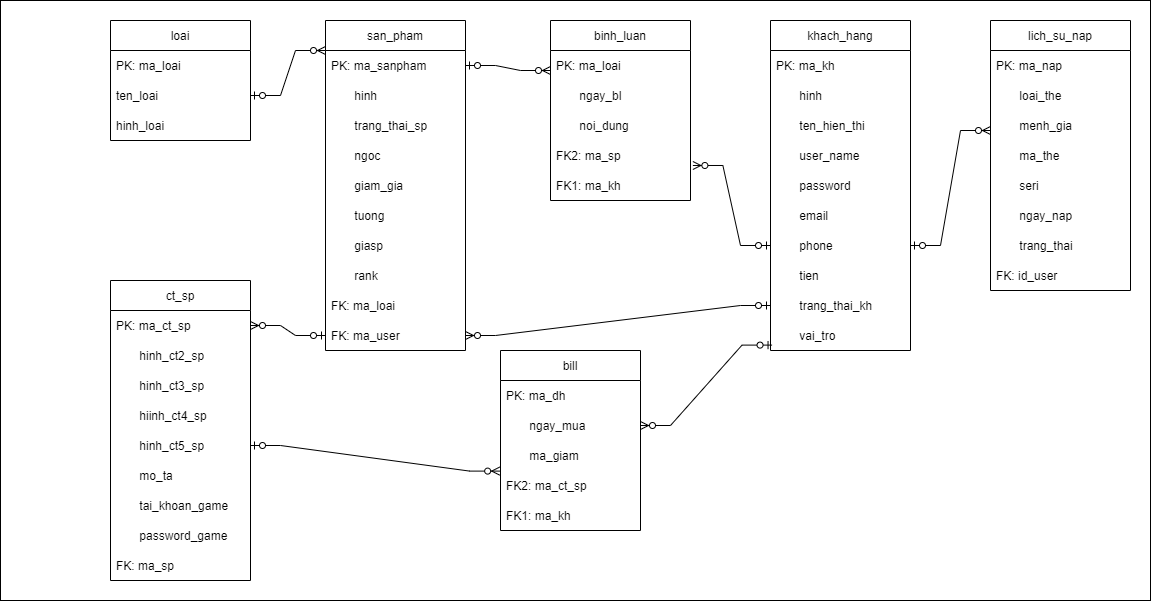

The diagram above was exported from draw.io. Its source (the exported page's mxGraphModel, read from the mxfile embedded in the PNG):
<mxGraphModel dx="1888" dy="539" grid="1" gridSize="10" guides="1" tooltips="1" connect="1" arrows="1" fold="1" page="1" pageScale="1" pageWidth="850" pageHeight="1100" math="0" shadow="0">
  <root>
    <mxCell id="0" />
    <mxCell id="1" parent="0" />
    <mxCell id="WtVVwcyodVeuXSdf_MBm-1" value="" style="rounded=0;whiteSpace=wrap;html=1;" parent="1" vertex="1">
      <mxGeometry x="-40" y="50" width="1150" height="600" as="geometry" />
    </mxCell>
    <mxCell id="WtVVwcyodVeuXSdf_MBm-2" value="loai" style="swimlane;fontStyle=0;childLayout=stackLayout;horizontal=1;startSize=30;horizontalStack=0;resizeParent=1;resizeParentMax=0;resizeLast=0;collapsible=1;marginBottom=0;" parent="1" vertex="1">
      <mxGeometry x="70" y="70" width="140" height="120" as="geometry" />
    </mxCell>
    <mxCell id="WtVVwcyodVeuXSdf_MBm-3" value="PK: ma_loai" style="text;strokeColor=none;fillColor=none;align=left;verticalAlign=middle;spacingLeft=4;spacingRight=4;overflow=hidden;points=[[0,0.5],[1,0.5]];portConstraint=eastwest;rotatable=0;" parent="WtVVwcyodVeuXSdf_MBm-2" vertex="1">
      <mxGeometry y="30" width="140" height="30" as="geometry" />
    </mxCell>
    <mxCell id="WtVVwcyodVeuXSdf_MBm-4" value="ten_loai" style="text;strokeColor=none;fillColor=none;align=left;verticalAlign=middle;spacingLeft=4;spacingRight=4;overflow=hidden;points=[[0,0.5],[1,0.5]];portConstraint=eastwest;rotatable=0;" parent="WtVVwcyodVeuXSdf_MBm-2" vertex="1">
      <mxGeometry y="60" width="140" height="30" as="geometry" />
    </mxCell>
    <mxCell id="PZBNhB6EYHk5Xx3J91-9-2" value="hinh_loai" style="text;strokeColor=none;fillColor=none;align=left;verticalAlign=middle;spacingLeft=4;spacingRight=4;overflow=hidden;points=[[0,0.5],[1,0.5]];portConstraint=eastwest;rotatable=0;" parent="WtVVwcyodVeuXSdf_MBm-2" vertex="1">
      <mxGeometry y="90" width="140" height="30" as="geometry" />
    </mxCell>
    <mxCell id="WtVVwcyodVeuXSdf_MBm-6" value="san_pham" style="swimlane;fontStyle=0;childLayout=stackLayout;horizontal=1;startSize=30;horizontalStack=0;resizeParent=1;resizeParentMax=0;resizeLast=0;collapsible=1;marginBottom=0;" parent="1" vertex="1">
      <mxGeometry x="285" y="70" width="140" height="330" as="geometry" />
    </mxCell>
    <mxCell id="WtVVwcyodVeuXSdf_MBm-7" value="PK: ma_sanpham" style="text;strokeColor=none;fillColor=none;align=left;verticalAlign=middle;spacingLeft=4;spacingRight=4;overflow=hidden;points=[[0,0.5],[1,0.5]];portConstraint=eastwest;rotatable=0;" parent="WtVVwcyodVeuXSdf_MBm-6" vertex="1">
      <mxGeometry y="30" width="140" height="30" as="geometry" />
    </mxCell>
    <mxCell id="WtVVwcyodVeuXSdf_MBm-8" value="       hinh" style="text;strokeColor=none;fillColor=none;align=left;verticalAlign=middle;spacingLeft=4;spacingRight=4;overflow=hidden;points=[[0,0.5],[1,0.5]];portConstraint=eastwest;rotatable=0;" parent="WtVVwcyodVeuXSdf_MBm-6" vertex="1">
      <mxGeometry y="60" width="140" height="30" as="geometry" />
    </mxCell>
    <mxCell id="WtVVwcyodVeuXSdf_MBm-13" value="       trang_thai_sp" style="text;strokeColor=none;fillColor=none;align=left;verticalAlign=middle;spacingLeft=4;spacingRight=4;overflow=hidden;points=[[0,0.5],[1,0.5]];portConstraint=eastwest;rotatable=0;" parent="WtVVwcyodVeuXSdf_MBm-6" vertex="1">
      <mxGeometry y="90" width="140" height="30" as="geometry" />
    </mxCell>
    <mxCell id="WtVVwcyodVeuXSdf_MBm-12" value="       ngoc" style="text;strokeColor=none;fillColor=none;align=left;verticalAlign=middle;spacingLeft=4;spacingRight=4;overflow=hidden;points=[[0,0.5],[1,0.5]];portConstraint=eastwest;rotatable=0;" parent="WtVVwcyodVeuXSdf_MBm-6" vertex="1">
      <mxGeometry y="120" width="140" height="30" as="geometry" />
    </mxCell>
    <mxCell id="WtVVwcyodVeuXSdf_MBm-14" value="       giam_gia" style="text;strokeColor=none;fillColor=none;align=left;verticalAlign=middle;spacingLeft=4;spacingRight=4;overflow=hidden;points=[[0,0.5],[1,0.5]];portConstraint=eastwest;rotatable=0;" parent="WtVVwcyodVeuXSdf_MBm-6" vertex="1">
      <mxGeometry y="150" width="140" height="30" as="geometry" />
    </mxCell>
    <mxCell id="WtVVwcyodVeuXSdf_MBm-11" value="       tuong" style="text;strokeColor=none;fillColor=none;align=left;verticalAlign=middle;spacingLeft=4;spacingRight=4;overflow=hidden;points=[[0,0.5],[1,0.5]];portConstraint=eastwest;rotatable=0;" parent="WtVVwcyodVeuXSdf_MBm-6" vertex="1">
      <mxGeometry y="180" width="140" height="30" as="geometry" />
    </mxCell>
    <mxCell id="WtVVwcyodVeuXSdf_MBm-9" value="       giasp" style="text;strokeColor=none;fillColor=none;align=left;verticalAlign=middle;spacingLeft=4;spacingRight=4;overflow=hidden;points=[[0,0.5],[1,0.5]];portConstraint=eastwest;rotatable=0;" parent="WtVVwcyodVeuXSdf_MBm-6" vertex="1">
      <mxGeometry y="210" width="140" height="30" as="geometry" />
    </mxCell>
    <mxCell id="WtVVwcyodVeuXSdf_MBm-10" value="       rank" style="text;strokeColor=none;fillColor=none;align=left;verticalAlign=middle;spacingLeft=4;spacingRight=4;overflow=hidden;points=[[0,0.5],[1,0.5]];portConstraint=eastwest;rotatable=0;" parent="WtVVwcyodVeuXSdf_MBm-6" vertex="1">
      <mxGeometry y="240" width="140" height="30" as="geometry" />
    </mxCell>
    <mxCell id="WtVVwcyodVeuXSdf_MBm-19" value="FK: ma_loai" style="text;strokeColor=none;fillColor=none;align=left;verticalAlign=middle;spacingLeft=4;spacingRight=4;overflow=hidden;points=[[0,0.5],[1,0.5]];portConstraint=eastwest;rotatable=0;" parent="WtVVwcyodVeuXSdf_MBm-6" vertex="1">
      <mxGeometry y="270" width="140" height="30" as="geometry" />
    </mxCell>
    <mxCell id="WtVVwcyodVeuXSdf_MBm-18" value="FK: ma_user" style="text;strokeColor=none;fillColor=none;align=left;verticalAlign=middle;spacingLeft=4;spacingRight=4;overflow=hidden;points=[[0,0.5],[1,0.5]];portConstraint=eastwest;rotatable=0;" parent="WtVVwcyodVeuXSdf_MBm-6" vertex="1">
      <mxGeometry y="300" width="140" height="30" as="geometry" />
    </mxCell>
    <mxCell id="WtVVwcyodVeuXSdf_MBm-27" value="binh_luan" style="swimlane;fontStyle=0;childLayout=stackLayout;horizontal=1;startSize=30;horizontalStack=0;resizeParent=1;resizeParentMax=0;resizeLast=0;collapsible=1;marginBottom=0;" parent="1" vertex="1">
      <mxGeometry x="510" y="70" width="140" height="180" as="geometry" />
    </mxCell>
    <mxCell id="WtVVwcyodVeuXSdf_MBm-28" value="PK: ma_loai" style="text;strokeColor=none;fillColor=none;align=left;verticalAlign=middle;spacingLeft=4;spacingRight=4;overflow=hidden;points=[[0,0.5],[1,0.5]];portConstraint=eastwest;rotatable=0;" parent="WtVVwcyodVeuXSdf_MBm-27" vertex="1">
      <mxGeometry y="30" width="140" height="30" as="geometry" />
    </mxCell>
    <mxCell id="WtVVwcyodVeuXSdf_MBm-29" value="       ngay_bl" style="text;strokeColor=none;fillColor=none;align=left;verticalAlign=middle;spacingLeft=4;spacingRight=4;overflow=hidden;points=[[0,0.5],[1,0.5]];portConstraint=eastwest;rotatable=0;" parent="WtVVwcyodVeuXSdf_MBm-27" vertex="1">
      <mxGeometry y="60" width="140" height="30" as="geometry" />
    </mxCell>
    <mxCell id="WtVVwcyodVeuXSdf_MBm-30" value="       noi_dung" style="text;strokeColor=none;fillColor=none;align=left;verticalAlign=middle;spacingLeft=4;spacingRight=4;overflow=hidden;points=[[0,0.5],[1,0.5]];portConstraint=eastwest;rotatable=0;" parent="WtVVwcyodVeuXSdf_MBm-27" vertex="1">
      <mxGeometry y="90" width="140" height="30" as="geometry" />
    </mxCell>
    <mxCell id="WtVVwcyodVeuXSdf_MBm-32" value="FK2: ma_sp" style="text;strokeColor=none;fillColor=none;align=left;verticalAlign=middle;spacingLeft=4;spacingRight=4;overflow=hidden;points=[[0,0.5],[1,0.5]];portConstraint=eastwest;rotatable=0;" parent="WtVVwcyodVeuXSdf_MBm-27" vertex="1">
      <mxGeometry y="120" width="140" height="30" as="geometry" />
    </mxCell>
    <mxCell id="WtVVwcyodVeuXSdf_MBm-31" value="FK1: ma_kh" style="text;strokeColor=none;fillColor=none;align=left;verticalAlign=middle;spacingLeft=4;spacingRight=4;overflow=hidden;points=[[0,0.5],[1,0.5]];portConstraint=eastwest;rotatable=0;" parent="WtVVwcyodVeuXSdf_MBm-27" vertex="1">
      <mxGeometry y="150" width="140" height="30" as="geometry" />
    </mxCell>
    <mxCell id="WtVVwcyodVeuXSdf_MBm-33" value="khach_hang" style="swimlane;fontStyle=0;childLayout=stackLayout;horizontal=1;startSize=30;horizontalStack=0;resizeParent=1;resizeParentMax=0;resizeLast=0;collapsible=1;marginBottom=0;" parent="1" vertex="1">
      <mxGeometry x="730" y="70" width="140" height="330" as="geometry" />
    </mxCell>
    <mxCell id="WtVVwcyodVeuXSdf_MBm-34" value="PK: ma_kh" style="text;strokeColor=none;fillColor=none;align=left;verticalAlign=middle;spacingLeft=4;spacingRight=4;overflow=hidden;points=[[0,0.5],[1,0.5]];portConstraint=eastwest;rotatable=0;" parent="WtVVwcyodVeuXSdf_MBm-33" vertex="1">
      <mxGeometry y="30" width="140" height="30" as="geometry" />
    </mxCell>
    <mxCell id="WtVVwcyodVeuXSdf_MBm-35" value="       hinh" style="text;strokeColor=none;fillColor=none;align=left;verticalAlign=middle;spacingLeft=4;spacingRight=4;overflow=hidden;points=[[0,0.5],[1,0.5]];portConstraint=eastwest;rotatable=0;" parent="WtVVwcyodVeuXSdf_MBm-33" vertex="1">
      <mxGeometry y="60" width="140" height="30" as="geometry" />
    </mxCell>
    <mxCell id="WtVVwcyodVeuXSdf_MBm-36" value="       ten_hien_thi" style="text;strokeColor=none;fillColor=none;align=left;verticalAlign=middle;spacingLeft=4;spacingRight=4;overflow=hidden;points=[[0,0.5],[1,0.5]];portConstraint=eastwest;rotatable=0;" parent="WtVVwcyodVeuXSdf_MBm-33" vertex="1">
      <mxGeometry y="90" width="140" height="30" as="geometry" />
    </mxCell>
    <mxCell id="WtVVwcyodVeuXSdf_MBm-41" value="       user_name" style="text;strokeColor=none;fillColor=none;align=left;verticalAlign=middle;spacingLeft=4;spacingRight=4;overflow=hidden;points=[[0,0.5],[1,0.5]];portConstraint=eastwest;rotatable=0;" parent="WtVVwcyodVeuXSdf_MBm-33" vertex="1">
      <mxGeometry y="120" width="140" height="30" as="geometry" />
    </mxCell>
    <mxCell id="WtVVwcyodVeuXSdf_MBm-40" value="       password" style="text;strokeColor=none;fillColor=none;align=left;verticalAlign=middle;spacingLeft=4;spacingRight=4;overflow=hidden;points=[[0,0.5],[1,0.5]];portConstraint=eastwest;rotatable=0;" parent="WtVVwcyodVeuXSdf_MBm-33" vertex="1">
      <mxGeometry y="150" width="140" height="30" as="geometry" />
    </mxCell>
    <mxCell id="WtVVwcyodVeuXSdf_MBm-39" value="       email" style="text;strokeColor=none;fillColor=none;align=left;verticalAlign=middle;spacingLeft=4;spacingRight=4;overflow=hidden;points=[[0,0.5],[1,0.5]];portConstraint=eastwest;rotatable=0;" parent="WtVVwcyodVeuXSdf_MBm-33" vertex="1">
      <mxGeometry y="180" width="140" height="30" as="geometry" />
    </mxCell>
    <mxCell id="WtVVwcyodVeuXSdf_MBm-38" value="       phone" style="text;strokeColor=none;fillColor=none;align=left;verticalAlign=middle;spacingLeft=4;spacingRight=4;overflow=hidden;points=[[0,0.5],[1,0.5]];portConstraint=eastwest;rotatable=0;" parent="WtVVwcyodVeuXSdf_MBm-33" vertex="1">
      <mxGeometry y="210" width="140" height="30" as="geometry" />
    </mxCell>
    <mxCell id="FiaenAUPrdeOo8fJJDaX-1" value="       tien" style="text;strokeColor=none;fillColor=none;align=left;verticalAlign=middle;spacingLeft=4;spacingRight=4;overflow=hidden;points=[[0,0.5],[1,0.5]];portConstraint=eastwest;rotatable=0;" parent="WtVVwcyodVeuXSdf_MBm-33" vertex="1">
      <mxGeometry y="240" width="140" height="30" as="geometry" />
    </mxCell>
    <mxCell id="WtVVwcyodVeuXSdf_MBm-37" value="       trang_thai_kh" style="text;strokeColor=none;fillColor=none;align=left;verticalAlign=middle;spacingLeft=4;spacingRight=4;overflow=hidden;points=[[0,0.5],[1,0.5]];portConstraint=eastwest;rotatable=0;" parent="WtVVwcyodVeuXSdf_MBm-33" vertex="1">
      <mxGeometry y="270" width="140" height="30" as="geometry" />
    </mxCell>
    <mxCell id="WtVVwcyodVeuXSdf_MBm-42" value="       vai_tro" style="text;strokeColor=none;fillColor=none;align=left;verticalAlign=middle;spacingLeft=4;spacingRight=4;overflow=hidden;points=[[0,0.5],[1,0.5]];portConstraint=eastwest;rotatable=0;" parent="WtVVwcyodVeuXSdf_MBm-33" vertex="1">
      <mxGeometry y="300" width="140" height="30" as="geometry" />
    </mxCell>
    <mxCell id="WtVVwcyodVeuXSdf_MBm-43" value="lich_su_nap" style="swimlane;fontStyle=0;childLayout=stackLayout;horizontal=1;startSize=30;horizontalStack=0;resizeParent=1;resizeParentMax=0;resizeLast=0;collapsible=1;marginBottom=0;" parent="1" vertex="1">
      <mxGeometry x="950" y="70" width="140" height="270" as="geometry" />
    </mxCell>
    <mxCell id="WtVVwcyodVeuXSdf_MBm-44" value="PK: ma_nap" style="text;strokeColor=none;fillColor=none;align=left;verticalAlign=middle;spacingLeft=4;spacingRight=4;overflow=hidden;points=[[0,0.5],[1,0.5]];portConstraint=eastwest;rotatable=0;" parent="WtVVwcyodVeuXSdf_MBm-43" vertex="1">
      <mxGeometry y="30" width="140" height="30" as="geometry" />
    </mxCell>
    <mxCell id="WtVVwcyodVeuXSdf_MBm-45" value="       loai_the" style="text;strokeColor=none;fillColor=none;align=left;verticalAlign=middle;spacingLeft=4;spacingRight=4;overflow=hidden;points=[[0,0.5],[1,0.5]];portConstraint=eastwest;rotatable=0;" parent="WtVVwcyodVeuXSdf_MBm-43" vertex="1">
      <mxGeometry y="60" width="140" height="30" as="geometry" />
    </mxCell>
    <mxCell id="WtVVwcyodVeuXSdf_MBm-46" value="       menh_gia" style="text;strokeColor=none;fillColor=none;align=left;verticalAlign=middle;spacingLeft=4;spacingRight=4;overflow=hidden;points=[[0,0.5],[1,0.5]];portConstraint=eastwest;rotatable=0;" parent="WtVVwcyodVeuXSdf_MBm-43" vertex="1">
      <mxGeometry y="90" width="140" height="30" as="geometry" />
    </mxCell>
    <mxCell id="WtVVwcyodVeuXSdf_MBm-50" value="       ma_the" style="text;strokeColor=none;fillColor=none;align=left;verticalAlign=middle;spacingLeft=4;spacingRight=4;overflow=hidden;points=[[0,0.5],[1,0.5]];portConstraint=eastwest;rotatable=0;" parent="WtVVwcyodVeuXSdf_MBm-43" vertex="1">
      <mxGeometry y="120" width="140" height="30" as="geometry" />
    </mxCell>
    <mxCell id="WtVVwcyodVeuXSdf_MBm-49" value="       seri" style="text;strokeColor=none;fillColor=none;align=left;verticalAlign=middle;spacingLeft=4;spacingRight=4;overflow=hidden;points=[[0,0.5],[1,0.5]];portConstraint=eastwest;rotatable=0;" parent="WtVVwcyodVeuXSdf_MBm-43" vertex="1">
      <mxGeometry y="150" width="140" height="30" as="geometry" />
    </mxCell>
    <mxCell id="PZBNhB6EYHk5Xx3J91-9-1" value="       ngay_nap" style="text;strokeColor=none;fillColor=none;align=left;verticalAlign=middle;spacingLeft=4;spacingRight=4;overflow=hidden;points=[[0,0.5],[1,0.5]];portConstraint=eastwest;rotatable=0;" parent="WtVVwcyodVeuXSdf_MBm-43" vertex="1">
      <mxGeometry y="180" width="140" height="30" as="geometry" />
    </mxCell>
    <mxCell id="WtVVwcyodVeuXSdf_MBm-48" value="       trang_thai" style="text;strokeColor=none;fillColor=none;align=left;verticalAlign=middle;spacingLeft=4;spacingRight=4;overflow=hidden;points=[[0,0.5],[1,0.5]];portConstraint=eastwest;rotatable=0;" parent="WtVVwcyodVeuXSdf_MBm-43" vertex="1">
      <mxGeometry y="210" width="140" height="30" as="geometry" />
    </mxCell>
    <mxCell id="WtVVwcyodVeuXSdf_MBm-47" value="FK: id_user" style="text;strokeColor=none;fillColor=none;align=left;verticalAlign=middle;spacingLeft=4;spacingRight=4;overflow=hidden;points=[[0,0.5],[1,0.5]];portConstraint=eastwest;rotatable=0;" parent="WtVVwcyodVeuXSdf_MBm-43" vertex="1">
      <mxGeometry y="240" width="140" height="30" as="geometry" />
    </mxCell>
    <mxCell id="dDnF36xuBNc3WmIgPgzr-1" value="bill" style="swimlane;fontStyle=0;childLayout=stackLayout;horizontal=1;startSize=30;horizontalStack=0;resizeParent=1;resizeParentMax=0;resizeLast=0;collapsible=1;marginBottom=0;" parent="1" vertex="1">
      <mxGeometry x="460" y="400" width="140" height="180" as="geometry" />
    </mxCell>
    <mxCell id="dDnF36xuBNc3WmIgPgzr-2" value="PK: ma_dh" style="text;strokeColor=none;fillColor=none;align=left;verticalAlign=middle;spacingLeft=4;spacingRight=4;overflow=hidden;points=[[0,0.5],[1,0.5]];portConstraint=eastwest;rotatable=0;" parent="dDnF36xuBNc3WmIgPgzr-1" vertex="1">
      <mxGeometry y="30" width="140" height="30" as="geometry" />
    </mxCell>
    <mxCell id="dDnF36xuBNc3WmIgPgzr-3" value="       ngay_mua" style="text;strokeColor=none;fillColor=none;align=left;verticalAlign=middle;spacingLeft=4;spacingRight=4;overflow=hidden;points=[[0,0.5],[1,0.5]];portConstraint=eastwest;rotatable=0;" parent="dDnF36xuBNc3WmIgPgzr-1" vertex="1">
      <mxGeometry y="60" width="140" height="30" as="geometry" />
    </mxCell>
    <mxCell id="dDnF36xuBNc3WmIgPgzr-4" value="       ma_giam" style="text;strokeColor=none;fillColor=none;align=left;verticalAlign=middle;spacingLeft=4;spacingRight=4;overflow=hidden;points=[[0,0.5],[1,0.5]];portConstraint=eastwest;rotatable=0;" parent="dDnF36xuBNc3WmIgPgzr-1" vertex="1">
      <mxGeometry y="90" width="140" height="30" as="geometry" />
    </mxCell>
    <mxCell id="dDnF36xuBNc3WmIgPgzr-5" value="FK2: ma_ct_sp" style="text;strokeColor=none;fillColor=none;align=left;verticalAlign=middle;spacingLeft=4;spacingRight=4;overflow=hidden;points=[[0,0.5],[1,0.5]];portConstraint=eastwest;rotatable=0;" parent="dDnF36xuBNc3WmIgPgzr-1" vertex="1">
      <mxGeometry y="120" width="140" height="30" as="geometry" />
    </mxCell>
    <mxCell id="dDnF36xuBNc3WmIgPgzr-6" value="FK1: ma_kh" style="text;strokeColor=none;fillColor=none;align=left;verticalAlign=middle;spacingLeft=4;spacingRight=4;overflow=hidden;points=[[0,0.5],[1,0.5]];portConstraint=eastwest;rotatable=0;" parent="dDnF36xuBNc3WmIgPgzr-1" vertex="1">
      <mxGeometry y="150" width="140" height="30" as="geometry" />
    </mxCell>
    <mxCell id="rrWo_SZ0ijzWldpxIQgW-1" value="" style="edgeStyle=entityRelationEdgeStyle;fontSize=12;html=1;endArrow=ERzeroToMany;startArrow=ERzeroToOne;rounded=0;exitX=1;exitY=0.5;exitDx=0;exitDy=0;" parent="1" source="WtVVwcyodVeuXSdf_MBm-4" edge="1">
      <mxGeometry width="100" height="100" relative="1" as="geometry">
        <mxPoint x="185" y="200" as="sourcePoint" />
        <mxPoint x="285" y="100" as="targetPoint" />
      </mxGeometry>
    </mxCell>
    <mxCell id="rrWo_SZ0ijzWldpxIQgW-3" value="" style="edgeStyle=entityRelationEdgeStyle;fontSize=12;html=1;endArrow=ERzeroToMany;startArrow=ERzeroToOne;rounded=0;" parent="1" source="WtVVwcyodVeuXSdf_MBm-7" edge="1">
      <mxGeometry width="100" height="100" relative="1" as="geometry">
        <mxPoint x="430" y="230" as="sourcePoint" />
        <mxPoint x="510" y="120" as="targetPoint" />
      </mxGeometry>
    </mxCell>
    <mxCell id="rrWo_SZ0ijzWldpxIQgW-4" value="" style="edgeStyle=entityRelationEdgeStyle;fontSize=12;html=1;endArrow=ERzeroToMany;startArrow=ERzeroToOne;rounded=0;exitX=0;exitY=0.5;exitDx=0;exitDy=0;entryX=1.017;entryY=0.833;entryDx=0;entryDy=0;entryPerimeter=0;" parent="1" source="WtVVwcyodVeuXSdf_MBm-38" target="WtVVwcyodVeuXSdf_MBm-32" edge="1">
      <mxGeometry width="100" height="100" relative="1" as="geometry">
        <mxPoint x="550" y="360" as="sourcePoint" />
        <mxPoint x="650" y="260" as="targetPoint" />
      </mxGeometry>
    </mxCell>
    <mxCell id="rrWo_SZ0ijzWldpxIQgW-5" value="" style="edgeStyle=entityRelationEdgeStyle;fontSize=12;html=1;endArrow=ERzeroToMany;startArrow=ERzeroToOne;rounded=0;exitX=1;exitY=0.5;exitDx=0;exitDy=0;" parent="1" source="WtVVwcyodVeuXSdf_MBm-38" edge="1">
      <mxGeometry width="100" height="100" relative="1" as="geometry">
        <mxPoint x="850" y="280" as="sourcePoint" />
        <mxPoint x="950" y="180" as="targetPoint" />
      </mxGeometry>
    </mxCell>
    <mxCell id="rrWo_SZ0ijzWldpxIQgW-6" value="" style="edgeStyle=entityRelationEdgeStyle;fontSize=12;html=1;endArrow=ERzeroToMany;startArrow=ERzeroToOne;rounded=0;entryX=1;entryY=0.5;entryDx=0;entryDy=0;exitX=0.011;exitY=0.82;exitDx=0;exitDy=0;exitPerimeter=0;" parent="1" source="WtVVwcyodVeuXSdf_MBm-42" target="dDnF36xuBNc3WmIgPgzr-3" edge="1">
      <mxGeometry width="100" height="100" relative="1" as="geometry">
        <mxPoint x="650" y="510" as="sourcePoint" />
        <mxPoint x="750" y="410" as="targetPoint" />
      </mxGeometry>
    </mxCell>
    <mxCell id="WtVVwcyodVeuXSdf_MBm-20" value="ct_sp" style="swimlane;fontStyle=0;childLayout=stackLayout;horizontal=1;startSize=30;horizontalStack=0;resizeParent=1;resizeParentMax=0;resizeLast=0;collapsible=1;marginBottom=0;" parent="1" vertex="1">
      <mxGeometry x="70" y="330" width="140" height="300" as="geometry" />
    </mxCell>
    <mxCell id="WtVVwcyodVeuXSdf_MBm-21" value="PK: ma_ct_sp" style="text;strokeColor=none;fillColor=none;align=left;verticalAlign=middle;spacingLeft=4;spacingRight=4;overflow=hidden;points=[[0,0.5],[1,0.5]];portConstraint=eastwest;rotatable=0;" parent="WtVVwcyodVeuXSdf_MBm-20" vertex="1">
      <mxGeometry y="30" width="140" height="30" as="geometry" />
    </mxCell>
    <mxCell id="WtVVwcyodVeuXSdf_MBm-22" value="       hinh_ct2_sp" style="text;strokeColor=none;fillColor=none;align=left;verticalAlign=middle;spacingLeft=4;spacingRight=4;overflow=hidden;points=[[0,0.5],[1,0.5]];portConstraint=eastwest;rotatable=0;" parent="WtVVwcyodVeuXSdf_MBm-20" vertex="1">
      <mxGeometry y="60" width="140" height="30" as="geometry" />
    </mxCell>
    <mxCell id="WtVVwcyodVeuXSdf_MBm-23" value="       hinh_ct3_sp" style="text;strokeColor=none;fillColor=none;align=left;verticalAlign=middle;spacingLeft=4;spacingRight=4;overflow=hidden;points=[[0,0.5],[1,0.5]];portConstraint=eastwest;rotatable=0;" parent="WtVVwcyodVeuXSdf_MBm-20" vertex="1">
      <mxGeometry y="90" width="140" height="30" as="geometry" />
    </mxCell>
    <mxCell id="FiaenAUPrdeOo8fJJDaX-2" value="       hiinh_ct4_sp" style="text;strokeColor=none;fillColor=none;align=left;verticalAlign=middle;spacingLeft=4;spacingRight=4;overflow=hidden;points=[[0,0.5],[1,0.5]];portConstraint=eastwest;rotatable=0;" parent="WtVVwcyodVeuXSdf_MBm-20" vertex="1">
      <mxGeometry y="120" width="140" height="30" as="geometry" />
    </mxCell>
    <mxCell id="WtVVwcyodVeuXSdf_MBm-25" value="       hinh_ct5_sp" style="text;strokeColor=none;fillColor=none;align=left;verticalAlign=middle;spacingLeft=4;spacingRight=4;overflow=hidden;points=[[0,0.5],[1,0.5]];portConstraint=eastwest;rotatable=0;" parent="WtVVwcyodVeuXSdf_MBm-20" vertex="1">
      <mxGeometry y="150" width="140" height="30" as="geometry" />
    </mxCell>
    <mxCell id="WtVVwcyodVeuXSdf_MBm-17" value="       mo_ta" style="text;strokeColor=none;fillColor=none;align=left;verticalAlign=middle;spacingLeft=4;spacingRight=4;overflow=hidden;points=[[0,0.5],[1,0.5]];portConstraint=eastwest;rotatable=0;" parent="WtVVwcyodVeuXSdf_MBm-20" vertex="1">
      <mxGeometry y="180" width="140" height="30" as="geometry" />
    </mxCell>
    <mxCell id="WtVVwcyodVeuXSdf_MBm-16" value="       tai_khoan_game" style="text;strokeColor=none;fillColor=none;align=left;verticalAlign=middle;spacingLeft=4;spacingRight=4;overflow=hidden;points=[[0,0.5],[1,0.5]];portConstraint=eastwest;rotatable=0;" parent="WtVVwcyodVeuXSdf_MBm-20" vertex="1">
      <mxGeometry y="210" width="140" height="30" as="geometry" />
    </mxCell>
    <mxCell id="WtVVwcyodVeuXSdf_MBm-15" value="       password_game" style="text;strokeColor=none;fillColor=none;align=left;verticalAlign=middle;spacingLeft=4;spacingRight=4;overflow=hidden;points=[[0,0.5],[1,0.5]];portConstraint=eastwest;rotatable=0;" parent="WtVVwcyodVeuXSdf_MBm-20" vertex="1">
      <mxGeometry y="240" width="140" height="30" as="geometry" />
    </mxCell>
    <mxCell id="WtVVwcyodVeuXSdf_MBm-26" value="FK: ma_sp" style="text;strokeColor=none;fillColor=none;align=left;verticalAlign=middle;spacingLeft=4;spacingRight=4;overflow=hidden;points=[[0,0.5],[1,0.5]];portConstraint=eastwest;rotatable=0;" parent="WtVVwcyodVeuXSdf_MBm-20" vertex="1">
      <mxGeometry y="270" width="140" height="30" as="geometry" />
    </mxCell>
    <mxCell id="rrWo_SZ0ijzWldpxIQgW-8" value="" style="edgeStyle=entityRelationEdgeStyle;fontSize=12;html=1;endArrow=ERzeroToMany;startArrow=ERzeroToOne;rounded=0;" parent="1" source="WtVVwcyodVeuXSdf_MBm-18" target="WtVVwcyodVeuXSdf_MBm-21" edge="1">
      <mxGeometry width="100" height="100" relative="1" as="geometry">
        <mxPoint x="240" y="430" as="sourcePoint" />
        <mxPoint x="260" y="450" as="targetPoint" />
      </mxGeometry>
    </mxCell>
    <mxCell id="FiaenAUPrdeOo8fJJDaX-5" value="" style="edgeStyle=entityRelationEdgeStyle;fontSize=12;html=1;endArrow=ERzeroToMany;startArrow=ERzeroToOne;rounded=0;exitX=1;exitY=0.5;exitDx=0;exitDy=0;entryX=-0.006;entryY=0.02;entryDx=0;entryDy=0;entryPerimeter=0;" parent="1" source="WtVVwcyodVeuXSdf_MBm-25" target="dDnF36xuBNc3WmIgPgzr-5" edge="1">
      <mxGeometry width="100" height="100" relative="1" as="geometry">
        <mxPoint x="285" y="610" as="sourcePoint" />
        <mxPoint x="385" y="510" as="targetPoint" />
      </mxGeometry>
    </mxCell>
    <mxCell id="N5pzDT06ghQvpkC-vUvT-1" value="" style="edgeStyle=entityRelationEdgeStyle;fontSize=12;html=1;endArrow=ERzeroToMany;startArrow=ERzeroToOne;rounded=0;exitX=0;exitY=0.5;exitDx=0;exitDy=0;" edge="1" parent="1" source="WtVVwcyodVeuXSdf_MBm-37" target="WtVVwcyodVeuXSdf_MBm-18">
      <mxGeometry width="100" height="100" relative="1" as="geometry">
        <mxPoint x="460" y="360" as="sourcePoint" />
        <mxPoint x="560" y="260" as="targetPoint" />
      </mxGeometry>
    </mxCell>
  </root>
</mxGraphModel>